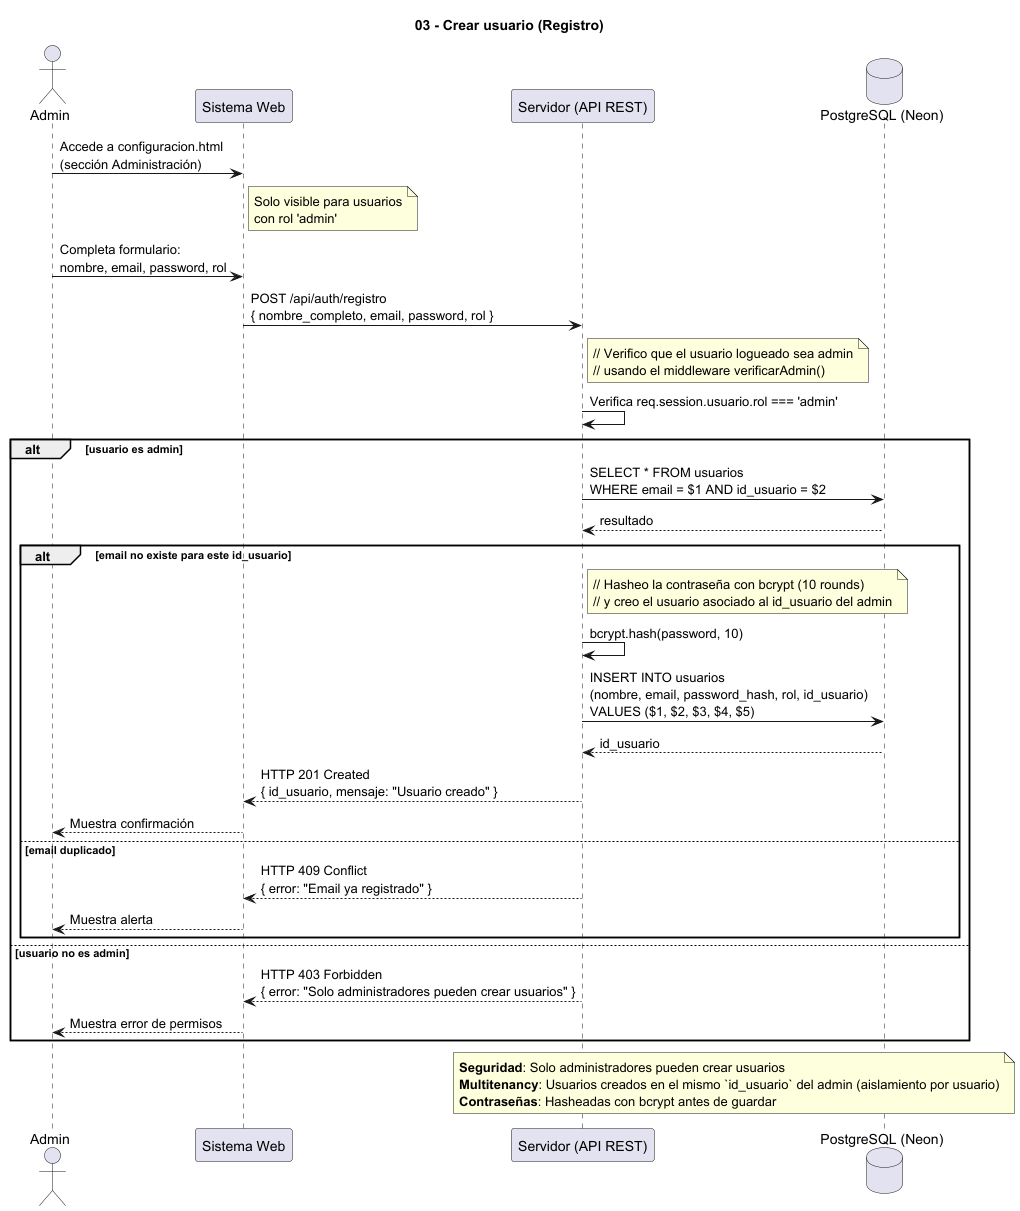

The diagram above was rendered by PlantUML. Its source (embedded in the PNG):
@startuml
' Diagrama 03 - Crear usuario (solo administradores)
' Endpoint protegido: solo usuarios con rol 'admin' pueden crear usuarios
title 03 - Crear usuario (Registro)

actor Admin
participant "Sistema Web" as Web
participant "Servidor (API REST)" as Server
database "PostgreSQL (Neon)" as DB

Admin -> Web : Accede a configuracion.html\n(sección Administración)

note right of Web
  Solo visible para usuarios
  con rol 'admin'
end note

Admin -> Web : Completa formulario:\nnombre, email, password, rol
Web -> Server : POST /api/auth/registro\n{ nombre_completo, email, password, rol }

note right of Server
  // Verifico que el usuario logueado sea admin
  // usando el middleware verificarAdmin()
end note

Server -> Server : Verifica req.session.usuario.rol === 'admin'

alt usuario es admin
  
  Server -> DB : SELECT * FROM usuarios\nWHERE email = $1 AND id_usuario = $2
  DB --> Server : resultado
  
  alt email no existe para este id_usuario
    
    note right of Server
      // Hasheo la contraseña con bcrypt (10 rounds)
      // y creo el usuario asociado al id_usuario del admin
    end note
    
    Server -> Server : bcrypt.hash(password, 10)
    Server -> DB : INSERT INTO usuarios\n(nombre, email, password_hash, rol, id_usuario)\nVALUES ($1, $2, $3, $4, $5)
    DB --> Server : id_usuario
    
    Server --> Web : HTTP 201 Created\n{ id_usuario, mensaje: "Usuario creado" }
    Web --> Admin : Muestra confirmación
    
  else email duplicado
    Server --> Web : HTTP 409 Conflict\n{ error: "Email ya registrado" }
    Web --> Admin : Muestra alerta
  end
  
else usuario no es admin
  Server --> Web : HTTP 403 Forbidden\n{ error: "Solo administradores pueden crear usuarios" }
  Web --> Admin : Muestra error de permisos
end

note over Server, DB
  **Seguridad**: Solo administradores pueden crear usuarios
  **Multitenancy**: Usuarios creados en el mismo `id_usuario` del admin (aislamiento por usuario)
  **Contraseñas**: Hasheadas con bcrypt antes de guardar
end note

@enduml